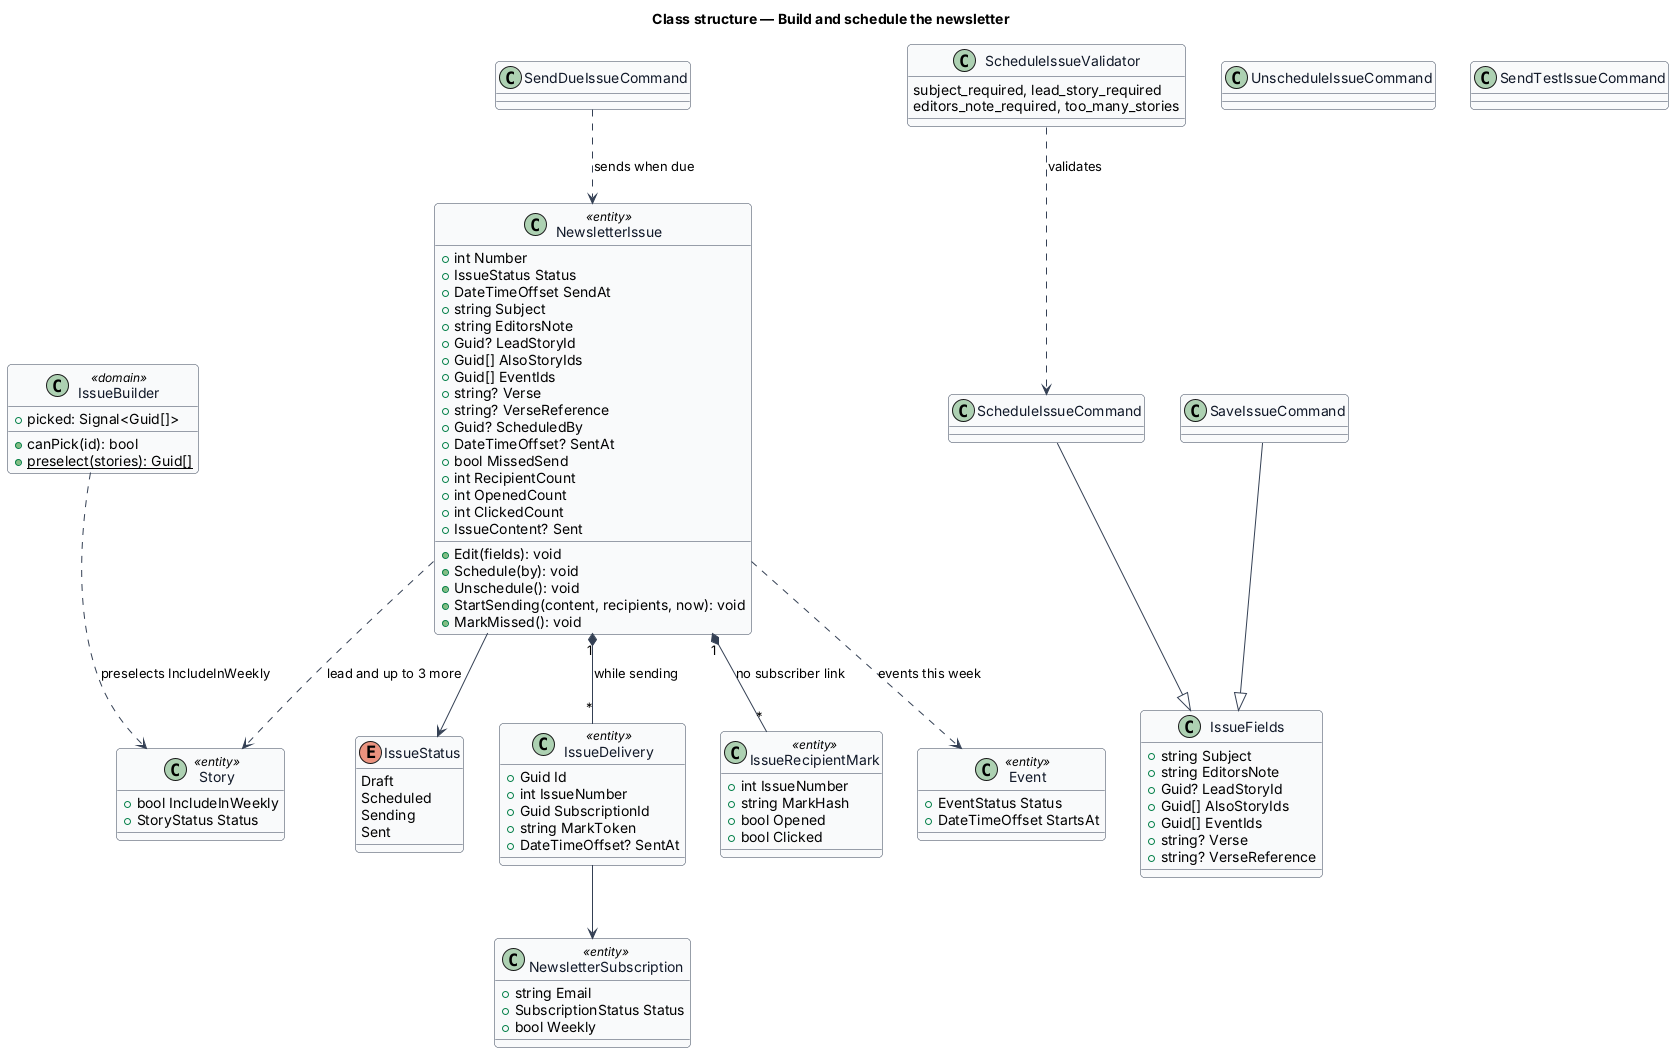

The diagram above was rendered by PlantUML. Its source (embedded in the PNG):
@startuml
skinparam backgroundColor #FFFFFF
skinparam shadowing false
skinparam roundcorner 8
skinparam defaultFontName Arial
skinparam ArrowColor #344054
skinparam class {
  BorderColor #344054
  FontColor #101828
  BackgroundColor #F9FAFB
}
title Class structure — Build and schedule the newsletter

enum IssueStatus {
  Draft
  Scheduled
  Sending
  Sent
}
class NewsletterIssue <<entity>> {
  +int Number
  +IssueStatus Status
  +DateTimeOffset SendAt
  +string Subject
  +string EditorsNote
  +Guid? LeadStoryId
  +Guid[] AlsoStoryIds
  +Guid[] EventIds
  +string? Verse
  +string? VerseReference
  +Guid? ScheduledBy
  +DateTimeOffset? SentAt
  +bool MissedSend
  +int RecipientCount
  +int OpenedCount
  +int ClickedCount
  +IssueContent? Sent
  +Edit(fields): void
  +Schedule(by): void
  +Unschedule(): void
  +StartSending(content, recipients, now): void
  +MarkMissed(): void
}
class IssueDelivery <<entity>> {
  +Guid Id
  +int IssueNumber
  +Guid SubscriptionId
  +string MarkToken
  +DateTimeOffset? SentAt
}
class IssueRecipientMark <<entity>> {
  +int IssueNumber
  +string MarkHash
  +bool Opened
  +bool Clicked
}
class NewsletterSubscription <<entity>> {
  +string Email
  +SubscriptionStatus Status
  +bool Weekly
}
class Story <<entity>> {
  +bool IncludeInWeekly
  +StoryStatus Status
}
class Event <<entity>> {
  +EventStatus Status
  +DateTimeOffset StartsAt
}
class IssueFields {
  +string Subject
  +string EditorsNote
  +Guid? LeadStoryId
  +Guid[] AlsoStoryIds
  +Guid[] EventIds
  +string? Verse
  +string? VerseReference
}
class ScheduleIssueCommand
class SaveIssueCommand
class UnscheduleIssueCommand
class SendTestIssueCommand
class SendDueIssueCommand
class ScheduleIssueValidator {
  subject_required, lead_story_required
  editors_note_required, too_many_stories
}
class IssueBuilder <<domain>> {
  +picked: Signal<Guid[]>
  +canPick(id): bool
  +{static} preselect(stories): Guid[]
}
NewsletterIssue --> IssueStatus
NewsletterIssue ..> Story : lead and up to 3 more
NewsletterIssue ..> Event : events this week
NewsletterIssue "1" *-- "*" IssueDelivery : while sending
NewsletterIssue "1" *-- "*" IssueRecipientMark : no subscriber link
IssueDelivery --> NewsletterSubscription
SaveIssueCommand --|> IssueFields
ScheduleIssueCommand --|> IssueFields
ScheduleIssueValidator ..> ScheduleIssueCommand : validates
SendDueIssueCommand ..> NewsletterIssue : sends when due
IssueBuilder ..> Story : preselects IncludeInWeekly
@enduml